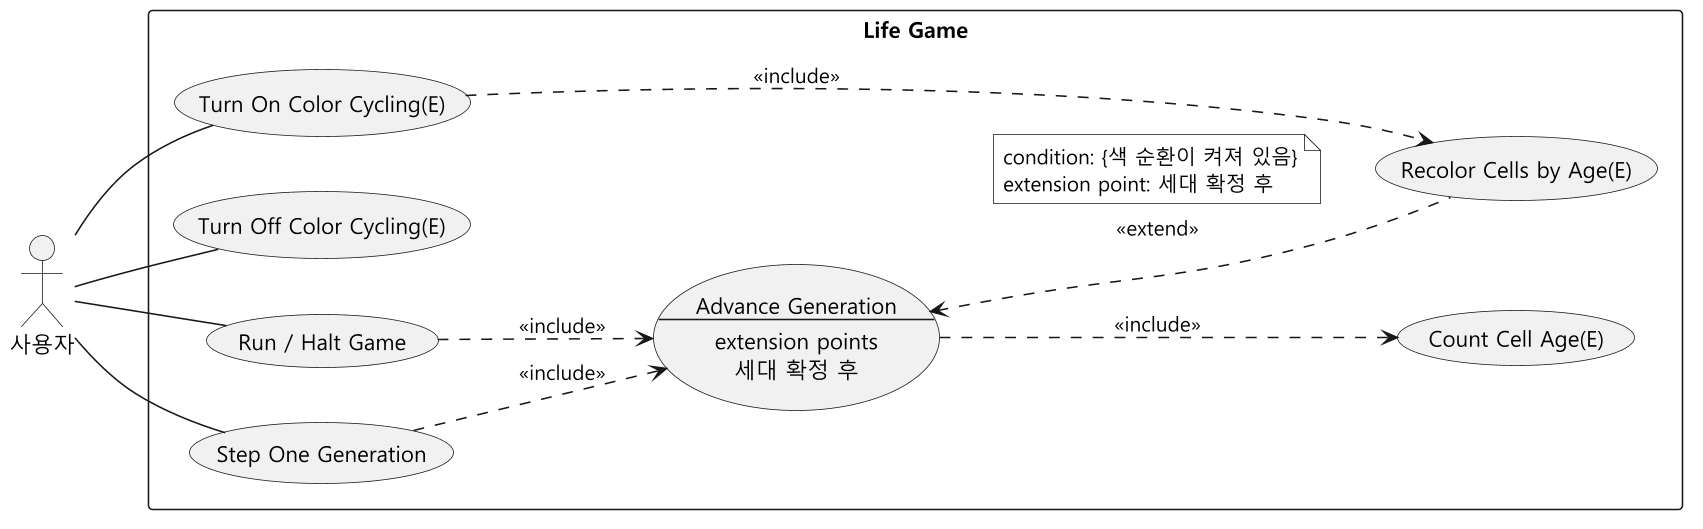

The diagram above was rendered by PlantUML. Its source (embedded in the PNG):
@startuml usecase-color
skinparam monochrome true
skinparam dpi 150
skinparam shadowing false
skinparam defaultFontName "Malgun Gothic"
skinparam usecaseBackgroundColor #F1F1F1
left to right direction

actor "사용자" as User

rectangle "Life Game" {
  usecase "Turn On Color Cycling(E)" as On
  usecase "Turn Off Color Cycling(E)" as Off
  usecase "Run / Halt Game" as Run
  usecase "Step One Generation" as Step

  usecase Advance as "Advance Generation
--
extension points
세대 확정 후"

  usecase "Recolor Cells by Age(E)" as Recolor
  usecase "Count Cell Age(E)" as Count
}

User -- On
User -- Off
User -- Run
User -- Step

On ...> Recolor : <<include>>
Run ..> Advance : <<include>>
Step ..> Advance : <<include>>
Advance <.. Recolor : <<extend>>
note top on link
  condition: {색 순환이 켜져 있음}
  extension point: 세대 확정 후
end note
Advance ..> Count : <<include>>
@enduml